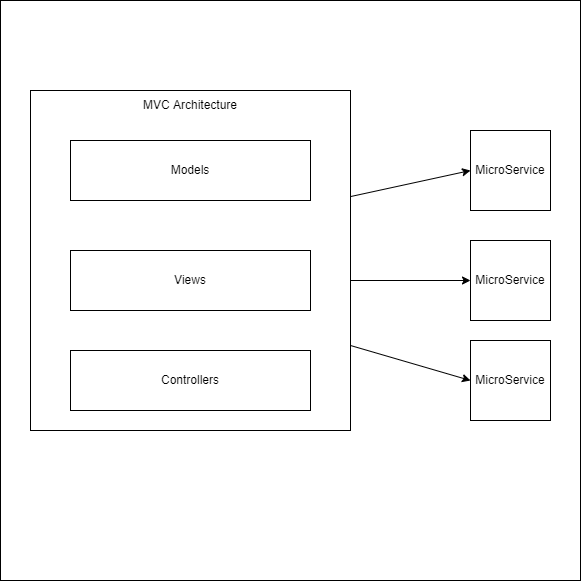

The diagram above was exported from draw.io. Its source (the exported page's mxGraphModel, read from the mxfile embedded in the PNG):
<mxGraphModel dx="700" dy="695" grid="1" gridSize="10" guides="1" tooltips="1" connect="1" arrows="1" fold="1" page="1" pageScale="1" pageWidth="850" pageHeight="1100" math="0" shadow="0">
  <root>
    <mxCell id="0" />
    <mxCell id="1" parent="0" />
    <mxCell id="7rl-If8dPAHeuXbHwW2Y-16" value="" style="whiteSpace=wrap;html=1;aspect=fixed;" vertex="1" parent="1">
      <mxGeometry x="90" y="20" width="580" height="580" as="geometry" />
    </mxCell>
    <mxCell id="7rl-If8dPAHeuXbHwW2Y-2" value="" style="rounded=0;whiteSpace=wrap;html=1;" vertex="1" parent="1">
      <mxGeometry x="120" y="110" width="320" height="340" as="geometry" />
    </mxCell>
    <mxCell id="7rl-If8dPAHeuXbHwW2Y-3" value="MVC Architecture" style="text;html=1;strokeColor=none;fillColor=none;align=center;verticalAlign=middle;whiteSpace=wrap;rounded=0;" vertex="1" parent="1">
      <mxGeometry x="220" y="110" width="120" height="30" as="geometry" />
    </mxCell>
    <mxCell id="7rl-If8dPAHeuXbHwW2Y-4" value="Models" style="rounded=0;whiteSpace=wrap;html=1;" vertex="1" parent="1">
      <mxGeometry x="160" y="160" width="240" height="60" as="geometry" />
    </mxCell>
    <mxCell id="7rl-If8dPAHeuXbHwW2Y-6" value="Controllers" style="rounded=0;whiteSpace=wrap;html=1;" vertex="1" parent="1">
      <mxGeometry x="160" y="370" width="240" height="60" as="geometry" />
    </mxCell>
    <mxCell id="7rl-If8dPAHeuXbHwW2Y-7" value="Views" style="rounded=0;whiteSpace=wrap;html=1;" vertex="1" parent="1">
      <mxGeometry x="160" y="270" width="240" height="60" as="geometry" />
    </mxCell>
    <mxCell id="7rl-If8dPAHeuXbHwW2Y-10" value="MicroService" style="whiteSpace=wrap;html=1;aspect=fixed;" vertex="1" parent="1">
      <mxGeometry x="560" y="150" width="80" height="80" as="geometry" />
    </mxCell>
    <mxCell id="7rl-If8dPAHeuXbHwW2Y-11" value="MicroService" style="whiteSpace=wrap;html=1;aspect=fixed;" vertex="1" parent="1">
      <mxGeometry x="560" y="260" width="80" height="80" as="geometry" />
    </mxCell>
    <mxCell id="7rl-If8dPAHeuXbHwW2Y-12" value="MicroService" style="whiteSpace=wrap;html=1;aspect=fixed;" vertex="1" parent="1">
      <mxGeometry x="560" y="360" width="80" height="80" as="geometry" />
    </mxCell>
    <mxCell id="7rl-If8dPAHeuXbHwW2Y-13" value="" style="endArrow=classic;html=1;rounded=0;exitX=1;exitY=0.75;exitDx=0;exitDy=0;entryX=0;entryY=0.5;entryDx=0;entryDy=0;" edge="1" parent="1" source="7rl-If8dPAHeuXbHwW2Y-2" target="7rl-If8dPAHeuXbHwW2Y-12">
      <mxGeometry width="50" height="50" relative="1" as="geometry">
        <mxPoint x="430" y="400" as="sourcePoint" />
        <mxPoint x="480" y="350" as="targetPoint" />
      </mxGeometry>
    </mxCell>
    <mxCell id="7rl-If8dPAHeuXbHwW2Y-14" value="" style="endArrow=classic;html=1;rounded=0;entryX=0;entryY=0.5;entryDx=0;entryDy=0;" edge="1" parent="1" target="7rl-If8dPAHeuXbHwW2Y-11">
      <mxGeometry width="50" height="50" relative="1" as="geometry">
        <mxPoint x="440" y="300" as="sourcePoint" />
        <mxPoint x="560" y="330" as="targetPoint" />
      </mxGeometry>
    </mxCell>
    <mxCell id="7rl-If8dPAHeuXbHwW2Y-15" value="" style="endArrow=classic;html=1;rounded=0;exitX=1;exitY=0.312;exitDx=0;exitDy=0;entryX=0;entryY=0.5;entryDx=0;entryDy=0;exitPerimeter=0;" edge="1" parent="1" source="7rl-If8dPAHeuXbHwW2Y-2" target="7rl-If8dPAHeuXbHwW2Y-10">
      <mxGeometry width="50" height="50" relative="1" as="geometry">
        <mxPoint x="440" y="195" as="sourcePoint" />
        <mxPoint x="560" y="230" as="targetPoint" />
      </mxGeometry>
    </mxCell>
  </root>
</mxGraphModel>